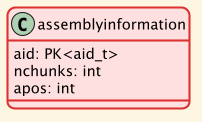

The diagram above was rendered by PlantUML. Its source (embedded in the PNG):
@startuml assemblyinformation

!theme sunlust

class assemblyinformation {
    aid: PK<aid_t>
    nchunks: int
    apos: int
}
@enduml